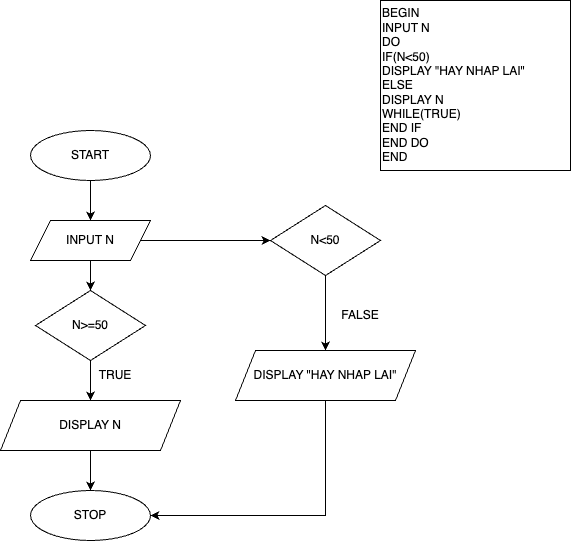

The diagram above was exported from draw.io. Its source (the exported page's mxGraphModel, read from the mxfile embedded in the PNG):
<mxGraphModel dx="1194" dy="648" grid="1" gridSize="10" guides="1" tooltips="1" connect="1" arrows="1" fold="1" page="1" pageScale="1" pageWidth="827" pageHeight="1169" math="0" shadow="0">
  <root>
    <mxCell id="0" />
    <mxCell id="1" parent="0" />
    <mxCell id="ifi8drjyFkfFUhc88rva-1" value="BEGIN&lt;br&gt;INPUT N&lt;br&gt;DO&lt;br&gt;IF(N&amp;lt;50)&lt;br&gt;DISPLAY &quot;HAY NHAP LAI&quot;&lt;br&gt;ELSE&lt;br&gt;DISPLAY N&lt;br&gt;WHILE(TRUE)&lt;br&gt;END IF&lt;br&gt;END DO&lt;br&gt;END" style="rounded=0;whiteSpace=wrap;html=1;align=left;" parent="1" vertex="1">
      <mxGeometry x="550" y="50" width="190" height="170" as="geometry" />
    </mxCell>
    <mxCell id="ifi8drjyFkfFUhc88rva-11" style="edgeStyle=orthogonalEdgeStyle;rounded=0;orthogonalLoop=1;jettySize=auto;html=1;" parent="1" source="ifi8drjyFkfFUhc88rva-4" edge="1">
      <mxGeometry relative="1" as="geometry">
        <mxPoint x="260" y="270" as="targetPoint" />
      </mxGeometry>
    </mxCell>
    <mxCell id="ifi8drjyFkfFUhc88rva-4" value="START" style="ellipse;whiteSpace=wrap;html=1;" parent="1" vertex="1">
      <mxGeometry x="200" y="180" width="120" height="50" as="geometry" />
    </mxCell>
    <mxCell id="ifi8drjyFkfFUhc88rva-12" value="" style="edgeStyle=orthogonalEdgeStyle;rounded=0;orthogonalLoop=1;jettySize=auto;html=1;" parent="1" source="ifi8drjyFkfFUhc88rva-5" target="ifi8drjyFkfFUhc88rva-6" edge="1">
      <mxGeometry relative="1" as="geometry" />
    </mxCell>
    <mxCell id="ifi8drjyFkfFUhc88rva-19" value="" style="edgeStyle=orthogonalEdgeStyle;rounded=0;orthogonalLoop=1;jettySize=auto;html=1;" parent="1" source="ifi8drjyFkfFUhc88rva-5" target="ifi8drjyFkfFUhc88rva-18" edge="1">
      <mxGeometry relative="1" as="geometry" />
    </mxCell>
    <mxCell id="ifi8drjyFkfFUhc88rva-5" value="INPUT N" style="shape=parallelogram;perimeter=parallelogramPerimeter;whiteSpace=wrap;html=1;fixedSize=1;" parent="1" vertex="1">
      <mxGeometry x="200" y="270" width="120" height="40" as="geometry" />
    </mxCell>
    <mxCell id="ifi8drjyFkfFUhc88rva-14" value="" style="edgeStyle=orthogonalEdgeStyle;rounded=0;orthogonalLoop=1;jettySize=auto;html=1;" parent="1" source="ifi8drjyFkfFUhc88rva-6" target="ifi8drjyFkfFUhc88rva-8" edge="1">
      <mxGeometry relative="1" as="geometry" />
    </mxCell>
    <mxCell id="ifi8drjyFkfFUhc88rva-6" value="N&amp;gt;=50" style="rhombus;whiteSpace=wrap;html=1;" parent="1" vertex="1">
      <mxGeometry x="205" y="340" width="110" height="70" as="geometry" />
    </mxCell>
    <mxCell id="ifi8drjyFkfFUhc88rva-21" style="edgeStyle=orthogonalEdgeStyle;rounded=0;orthogonalLoop=1;jettySize=auto;html=1;entryX=1;entryY=0.5;entryDx=0;entryDy=0;" parent="1" source="ifi8drjyFkfFUhc88rva-7" target="ifi8drjyFkfFUhc88rva-10" edge="1">
      <mxGeometry relative="1" as="geometry">
        <Array as="points">
          <mxPoint x="495" y="565" />
        </Array>
      </mxGeometry>
    </mxCell>
    <mxCell id="ifi8drjyFkfFUhc88rva-7" value="DISPLAY &quot;HAY NHAP LAI&quot;" style="shape=parallelogram;perimeter=parallelogramPerimeter;whiteSpace=wrap;html=1;fixedSize=1;" parent="1" vertex="1">
      <mxGeometry x="405" y="400" width="180" height="50" as="geometry" />
    </mxCell>
    <mxCell id="ifi8drjyFkfFUhc88rva-16" value="" style="edgeStyle=orthogonalEdgeStyle;rounded=0;orthogonalLoop=1;jettySize=auto;html=1;" parent="1" source="ifi8drjyFkfFUhc88rva-8" target="ifi8drjyFkfFUhc88rva-10" edge="1">
      <mxGeometry relative="1" as="geometry" />
    </mxCell>
    <mxCell id="ifi8drjyFkfFUhc88rva-8" value="DISPLAY N" style="shape=parallelogram;perimeter=parallelogramPerimeter;whiteSpace=wrap;html=1;fixedSize=1;" parent="1" vertex="1">
      <mxGeometry x="170" y="450" width="180" height="50" as="geometry" />
    </mxCell>
    <mxCell id="ifi8drjyFkfFUhc88rva-10" value="STOP" style="ellipse;whiteSpace=wrap;html=1;" parent="1" vertex="1">
      <mxGeometry x="200" y="540" width="120" height="50" as="geometry" />
    </mxCell>
    <mxCell id="ifi8drjyFkfFUhc88rva-15" value="TRUE" style="text;html=1;strokeColor=none;fillColor=none;align=center;verticalAlign=middle;whiteSpace=wrap;rounded=0;" parent="1" vertex="1">
      <mxGeometry x="255" y="410" width="60" height="30" as="geometry" />
    </mxCell>
    <mxCell id="ifi8drjyFkfFUhc88rva-20" value="" style="edgeStyle=orthogonalEdgeStyle;rounded=0;orthogonalLoop=1;jettySize=auto;html=1;" parent="1" source="ifi8drjyFkfFUhc88rva-18" target="ifi8drjyFkfFUhc88rva-7" edge="1">
      <mxGeometry relative="1" as="geometry" />
    </mxCell>
    <mxCell id="ifi8drjyFkfFUhc88rva-18" value="N&amp;lt;50" style="rhombus;whiteSpace=wrap;html=1;" parent="1" vertex="1">
      <mxGeometry x="440" y="255" width="110" height="70" as="geometry" />
    </mxCell>
    <mxCell id="ifi8drjyFkfFUhc88rva-22" value="FALSE" style="text;html=1;strokeColor=none;fillColor=none;align=center;verticalAlign=middle;whiteSpace=wrap;rounded=0;" parent="1" vertex="1">
      <mxGeometry x="500" y="350" width="60" height="30" as="geometry" />
    </mxCell>
  </root>
</mxGraphModel>